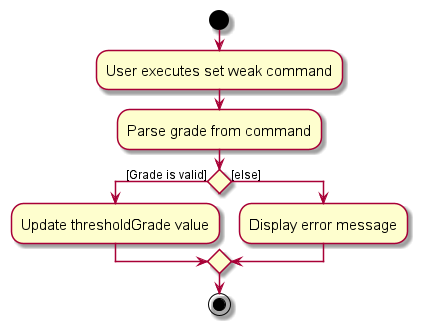

The diagram above was rendered by PlantUML. Its source (embedded in the PNG):
@startuml
skin rose
skinparam ActivityFontSize 15
skinparam ArrowFontSize 12
start
:User executes set weak command;

'Since the beta syntax does not support placing the condition outside the
'diamond we place it as the true branch instead.

:Parse grade from command;
if () then ([Grade is valid])
    :Update thresholdGrade value;
else ([else])
    :Display error message;
endif
stop
@enduml